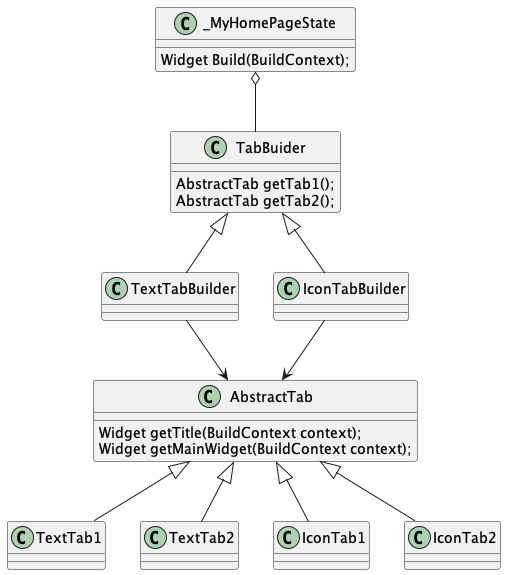

The diagram above was rendered by PlantUML. Its source (embedded in the PNG):
@startuml Builder

class AbstractTab {
  Widget getTitle(BuildContext context);
  Widget getMainWidget(BuildContext context);
}

class TextTab1 {
}

class TextTab2 {
}

class IconTab1 {
}

class IconTab2 {
}

class TabBuider {
  AbstractTab getTab1();
  AbstractTab getTab2();
}

class TextTabBuilder {
}

class IconTabBuilder {
}

class _MyHomePageState {
    Widget Build(BuildContext);
}

AbstractTab <|-- TextTab1
AbstractTab <|-- TextTab2
AbstractTab <|-- IconTab1
AbstractTab <|-- IconTab2

TabBuider <|-- TextTabBuilder
TabBuider <|-- IconTabBuilder

TextTabBuilder --> AbstractTab
IconTabBuilder --> AbstractTab

_MyHomePageState o-- TabBuider

@enduml